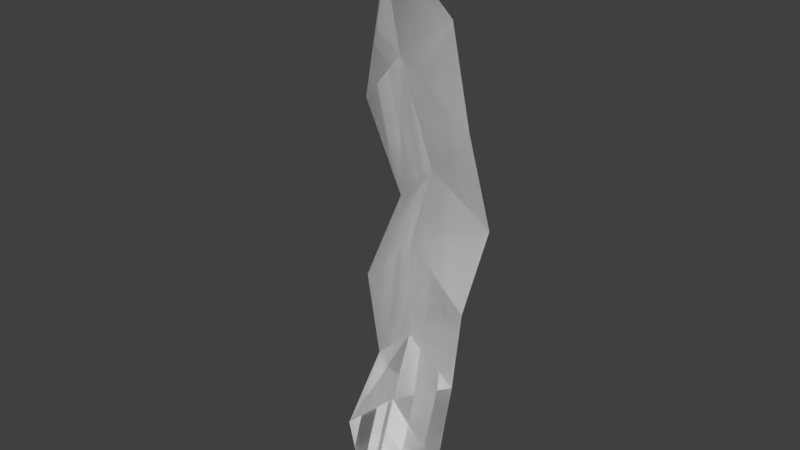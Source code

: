 # Source: Seaweed_1.blend  (saved by Blender 2.79.0; exported with 4.5.12 LTS)
import bpy
from mathutils import Matrix  # noqa: F401  (used for matrix-valued properties, if any)

bpy.ops.wm.read_factory_settings(use_empty=True)
scene = bpy.context.scene
scene.name = 'Scene'

# ---- collections
col_collection_1 = bpy.data.collections.new('Collection 1'); scene.collection.children.link(col_collection_1)

# ---- world
world_world = bpy.data.worlds.new('World'); scene.world = world_world
world_world.color = (0.05088, 0.05088, 0.05088)
world_world.use_sun_shadow = False
world_world.sun_shadow_jitter_overblur = 0.0
world_world.cycles.sampling_method = 'MANUAL'

# ---- meshes
me_seaweed = bpy.data.meshes.new('Seaweed')
me_seaweed.from_pydata([(-0.005591, -0.415, -1.165), (1.413, 0.4098, 0.1969), (0.005591, 0.523, 1.539), (-0.1582, 1.383, 5.346), (0.3849, 1.392, 7.34), (-1.557, 1.486, 8.474), (-0.05657, 0.8588, 9.916), (1.183, 0.9887, 10.87), (-1.413, 0.5137, 0.1767), (1.339, 1.05, 2.171), (-0.9323, 1.134, 2.155), (1.294, 1.414, 3.933), (-1.615, 1.513, 3.916), (1.657, 1.849, 6.016), (-0.9367, 1.951, 6.07), (1.387, 1.37, 8.413), (0.2733, 0.1096, 12.64), (-1.199, 0.06933, 12.4), (-0.5072, -0.3451, 13.31), (0.2076, 0.8721, 3.249), (0.006243, 0.3526, 11.88), (-1.003, 1.32, 10.83), (-0.005591, -0.415, -1.165), (1.413, 0.4098, 0.1969), (0.005591, 0.523, 1.539), (-0.1582, 1.383, 5.346), (0.3849, 1.392, 7.34), (-1.557, 1.486, 8.474), (-0.05657, 0.8588, 9.916), (1.183, 0.9887, 10.87), (-1.413, 0.5137, 0.1767), (1.339, 1.05, 2.171), (-0.9323, 1.134, 2.155), (1.294, 1.414, 3.933), (-1.615, 1.513, 3.916), (1.657, 1.849, 6.016), (-0.9367, 1.951, 6.07), (1.387, 1.37, 8.413), (0.2733, 0.1096, 12.64), (-1.199, 0.06933, 12.4), (-0.5072, -0.3451, 13.31), (0.2076, 0.8721, 3.249), (0.006243, 0.3526, 11.88), (-1.003, 1.32, 10.83)], [], [(0, 1, 2, 8), (8, 2, 19, 10), (2, 1, 9, 19), (10, 19, 3, 12), (19, 9, 11, 3), (12, 3, 4, 14), (3, 11, 13, 4), (14, 4, 6, 5), (4, 13, 15, 6), (5, 6, 20, 21), (6, 15, 7, 20), (21, 20, 18, 17), (20, 7, 16, 18), (22, 30, 24, 23), (30, 32, 41, 24), (24, 41, 31, 23), (32, 34, 25, 41), (41, 25, 33, 31), (34, 36, 26, 25), (25, 26, 35, 33), (36, 27, 28, 26), (26, 28, 37, 35), (27, 43, 42, 28), (28, 42, 29, 37), (43, 39, 40, 42), (42, 40, 38, 29)])
me_seaweed.polygons.foreach_set('use_smooth', [True] * 26)
_uv = me_seaweed.uv_layers.new(name='UVMap')
_uv.uv.foreach_set('vector', [0.2191, 1.0, 0.01047, 0.9133, 0.2329, 0.822, 0.4503, 0.9164, 0.4503, 0.9164, 0.2329, 0.822, 0.2088, 0.707, 0.3863, 0.7855, 0.2329, 0.822, 0.01047, 0.9133, 0.03296, 0.783, 0.2088, 0.707, 0.3863, 0.7855, 0.2088, 0.707, 0.2754, 0.567, 0.5, 0.6675, 0.2088, 0.707, 0.03296, 0.783, 0.04738, 0.6646, 0.2754, 0.567, 0.5, 0.6675, 0.2754, 0.567, 0.1952, 0.4291, 0.4038, 0.5225, 0.2754, 0.567, 0.04738, 0.6646, 0.0, 0.5247, 0.1952, 0.4291, 0.4038, 0.5225, 0.1952, 0.4291, 0.2633, 0.2459, 0.5, 0.352, 0.1952, 0.4291, 0.0, 0.5247, 0.04158, 0.3544, 0.2633, 0.2459, 0.5, 0.352, 0.2633, 0.2459, 0.2522, 0.1055, 0.4171, 0.1875, 0.2633, 0.2459, 0.04158, 0.3544, 0.07431, 0.1805, 0.2522, 0.1055, 0.4171, 0.1875, 0.2522, 0.1055, 0.3273, 0.0, 0.4374, 0.06685, 0.2522, 0.1055, 0.07431, 0.1805, 0.2097, 0.0501, 0.3273, 0.0, 0.7191, 0.0, 0.9503, 0.08355, 0.7329, 0.178, 0.5105, 0.08665, 0.9503, 0.08355, 0.8863, 0.2145, 0.7088, 0.293, 0.7329, 0.178, 0.7329, 0.178, 0.7088, 0.293, 0.533, 0.217, 0.5105, 0.08665, 0.8863, 0.2145, 1.0, 0.3325, 0.7754, 0.433, 0.7088, 0.293, 0.7088, 0.293, 0.7754, 0.433, 0.5474, 0.3354, 0.533, 0.217, 1.0, 0.3325, 0.9038, 0.4775, 0.6952, 0.5709, 0.7754, 0.433, 0.7754, 0.433, 0.6952, 0.5709, 0.5, 0.4753, 0.5474, 0.3354, 0.9038, 0.4775, 1.0, 0.648, 0.7633, 0.7541, 0.6952, 0.5709, 0.6952, 0.5709, 0.7633, 0.7541, 0.5416, 0.6456, 0.5, 0.4753, 1.0, 0.648, 0.9171, 0.8125, 0.7522, 0.8945, 0.7633, 0.7541, 0.7633, 0.7541, 0.7522, 0.8945, 0.5743, 0.8195, 0.5416, 0.6456, 0.9171, 0.8125, 0.9374, 0.9331, 0.8273, 1.0, 0.7522, 0.8945, 0.7522, 0.8945, 0.8273, 1.0, 0.7097, 0.9499, 0.5743, 0.8195])
me_seaweed.use_remesh_preserve_volume = False
me_seaweed.use_remesh_preserve_attributes = False
me_seaweed.use_mirror_vertex_groups = False
me_seaweed.update()
me_seaweed.normals_split_custom_set([tuple(v) for v in zip(*[iter([-0.03707, -0.9441, 0.3276, 0.03242, -0.9475, 0.3182, -0.0563, -0.9531, 0.2975, -0.09229, -0.9319, 0.3508, -0.09229, -0.9319, 0.3508, -0.0563, -0.9531, 0.2975, -0.03232, -0.9734, 0.227, -0.3626, -0.9078, 0.2108, -0.0563, -0.9531, 0.2975, 0.03242, -0.9475, 0.3182, 0.2834, -0.934, 0.2178, -0.03232, -0.9734, 0.227, -0.3626, -0.9078, 0.2108, -0.03232, -0.9734, 0.227, -0.07849, -0.9876, 0.1357, -0.2562, -0.9472, 0.193, -0.03232, -0.9734, 0.227, 0.2834, -0.934, 0.2178, 0.2748, -0.947, 0.1663, -0.07849, -0.9876, 0.1357, -0.2562, -0.9472, 0.193, -0.07849, -0.9876, 0.1357, -0.09806, -0.9861, -0.1339, -0.412, -0.9109, 0.02304, -0.07849, -0.9876, 0.1357, 0.2748, -0.947, 0.1663, 0.2426, -0.9682, -0.06146, -0.09806, -0.9861, -0.1339, -0.412, -0.9109, 0.02304, -0.09806, -0.9861, -0.1339, -0.0847, -0.9822, -0.1678, -0.1669, -0.9708, -0.1721, -0.09806, -0.9861, -0.1339, 0.2426, -0.9682, -0.06146, 0.16, -0.9686, -0.1902, -0.0847, -0.9822, -0.1678, -0.1669, -0.9708, -0.1721, -0.0847, -0.9822, -0.1678, -0.05339, -0.9095, -0.4124, -0.4809, -0.8414, -0.2465, -0.0847, -0.9822, -0.1678, 0.16, -0.9686, -0.1902, 0.276, -0.9242, -0.2641, -0.05339, -0.9095, -0.4124, -0.4809, -0.8414, -0.2465, -0.05339, -0.9095, -0.4124, 0.05417, -0.8592, -0.5088, -0.04384, -0.8333, -0.5511, -0.05339, -0.9095, -0.4124, 0.276, -0.9242, -0.2641, 0.2022, -0.9111, -0.3591, 0.05417, -0.8592, -0.5088, 0.03707, 0.9441, -0.3276, 0.1941, 0.9267, -0.3219, 0.05744, 0.9525, -0.299, -0.0999, 0.9508, -0.2934, 0.1941, 0.9267, -0.3219, 0.3181, 0.924, -0.2124, 0.005524, 0.9657, -0.2596, 0.05744, 0.9525, -0.299, 0.05744, 0.9525, -0.299, 0.005524, 0.9657, -0.2596, -0.2552, 0.9422, -0.217, -0.0999, 0.9508, -0.2934, 0.3181, 0.924, -0.2124, 0.3695, 0.9118, -0.1792, 0.07049, 0.9835, -0.1665, 0.005524, 0.9657, -0.2596, 0.005524, 0.9657, -0.2596, 0.07049, 0.9835, -0.1665, -0.2929, 0.942, -0.164, -0.2552, 0.9422, -0.217, 0.3695, 0.9118, -0.1792, 0.3166, 0.9486, 8.55e-05, 0.03607, 0.9987, 0.03569, 0.07049, 0.9835, -0.1665, 0.07049, 0.9835, -0.1665, 0.03607, 0.9987, 0.03569, -0.1775, 0.9815, 0.07167, -0.2929, 0.942, -0.164, 0.3166, 0.9486, 8.55e-05, 0.3274, 0.9294, 0.1706, 0.08485, 0.9835, 0.1597, 0.03607, 0.9987, 0.03569, 0.03607, 0.9987, 0.03569, 0.08485, 0.9835, 0.1597, -0.2041, 0.9614, 0.1843, -0.1775, 0.9815, 0.07167, 0.3274, 0.9294, 0.1706, 0.3093, 0.8957, 0.3195, 0.007033, 0.9523, 0.3052, 0.08485, 0.9835, 0.1597, 0.08485, 0.9835, 0.1597, 0.007033, 0.9523, 0.3052, -0.2329, 0.9293, 0.2867, -0.2041, 0.9614, 0.1843, 0.3093, 0.8957, 0.3195, 0.04384, 0.8333, 0.5511, -0.05105, 0.8807, 0.4709, 0.007033, 0.9523, 0.3052, 0.007033, 0.9523, 0.3052, -0.05105, 0.8807, 0.4709, -0.2022, 0.9111, 0.3591, -0.2329, 0.9293, 0.2867])] * 3)])

# ---- objects
ob_seaweed = bpy.data.objects.new('Seaweed', me_seaweed)

# ---- transforms, parenting, visibility, modifiers, constraints
ob_seaweed.location = (0.0, 0.0, 0.0)
ob_seaweed.lineart.crease_threshold = 0.0

# ---- collection membership
col_collection_1.objects.link(ob_seaweed)

# ---- scene / render settings (as saved in the file)
scene.frame_start = 1; scene.frame_end = 250; scene.frame_set(0)
scene.render.engine = 'BLENDER_EEVEE_NEXT'
scene.render.resolution_percentage = 50
scene.render.dither_intensity = 0.0
scene.cycles.use_denoising = False
scene.cycles.samples = 128
scene.cycles.sampling_pattern = 'TABULATED_SOBOL'
scene.cycles.light_sampling_threshold = 0.0
scene.cycles.use_adaptive_sampling = False
scene.cycles.use_light_tree = False
scene.cycles.blur_glossy = 0.0
scene.cycles.sample_clamp_indirect = 0.0
scene.view_settings.view_transform = 'Standard'
bpy.context.view_layer.update()

# ---- added for rendering (the .blend has no active camera and no usable light): camera, sun
cam_auto = bpy.data.cameras.new('AutoCamera')
cam_auto.lens = 50.0
cam_auto.sensor_width = 36.0
cam_auto.clip_end = 1000.0
ob_auto_camera = bpy.data.objects.new('AutoCamera', cam_auto)
scene.collection.objects.link(ob_auto_camera)
ob_auto_camera.location = (13.9225, -15.9142, 17.1925)
ob_auto_camera.rotation_euler = (1.09748, -7.21219e-08, 0.694738)
scene.camera = ob_auto_camera
light_auto_sun = bpy.data.lights.new('AutoSun', 'SUN')
light_auto_sun.energy = 3.0
light_auto_sun.angle = 0.0523599
ob_auto_sun = bpy.data.objects.new('AutoSun', light_auto_sun)
scene.collection.objects.link(ob_auto_sun)
ob_auto_sun.rotation_euler = (0.872665, 0.174533, 0.523599)
bpy.context.view_layer.update()
